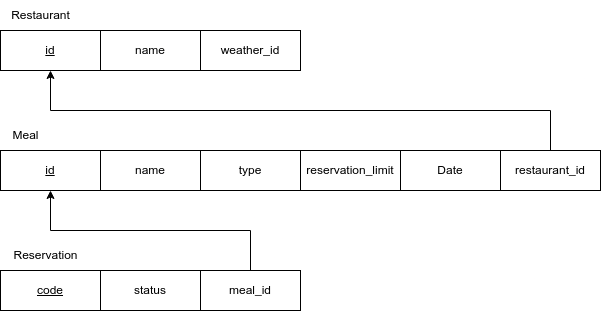

The diagram above was exported from draw.io. Its source (the exported page's mxGraphModel, read from the mxfile embedded in the PNG):
<mxGraphModel dx="1337" dy="571" grid="1" gridSize="10" guides="1" tooltips="1" connect="1" arrows="1" fold="1" page="1" pageScale="1" pageWidth="827" pageHeight="1169" math="0" shadow="0">
  <root>
    <mxCell id="0" />
    <mxCell id="1" parent="0" />
    <mxCell id="e-uRafsbLj2VwZZroogg-39" value="Restaurant" style="text;html=1;align=center;verticalAlign=middle;resizable=0;points=[];autosize=1;strokeColor=none;fillColor=none;" parent="1" vertex="1">
      <mxGeometry x="80" y="40" width="80" height="30" as="geometry" />
    </mxCell>
    <mxCell id="e-uRafsbLj2VwZZroogg-40" value="&lt;u&gt;id&lt;/u&gt;" style="whiteSpace=wrap;html=1;align=center;" parent="1" vertex="1">
      <mxGeometry x="80" y="70" width="100" height="40" as="geometry" />
    </mxCell>
    <mxCell id="e-uRafsbLj2VwZZroogg-41" value="name" style="whiteSpace=wrap;html=1;align=center;" parent="1" vertex="1">
      <mxGeometry x="180" y="70" width="100" height="40" as="geometry" />
    </mxCell>
    <mxCell id="e-uRafsbLj2VwZZroogg-43" value="weather_id" style="whiteSpace=wrap;html=1;align=center;" parent="1" vertex="1">
      <mxGeometry x="280" y="70" width="100" height="40" as="geometry" />
    </mxCell>
    <mxCell id="e-uRafsbLj2VwZZroogg-44" value="&lt;u&gt;id&lt;/u&gt;" style="whiteSpace=wrap;html=1;align=center;" parent="1" vertex="1">
      <mxGeometry x="80" y="190" width="100" height="40" as="geometry" />
    </mxCell>
    <mxCell id="e-uRafsbLj2VwZZroogg-45" value="name" style="whiteSpace=wrap;html=1;align=center;" parent="1" vertex="1">
      <mxGeometry x="180" y="190" width="100" height="40" as="geometry" />
    </mxCell>
    <mxCell id="e-uRafsbLj2VwZZroogg-46" value="type" style="whiteSpace=wrap;html=1;align=center;" parent="1" vertex="1">
      <mxGeometry x="280" y="190" width="100" height="40" as="geometry" />
    </mxCell>
    <mxCell id="e-uRafsbLj2VwZZroogg-47" value="reservation_limit" style="whiteSpace=wrap;html=1;align=center;" parent="1" vertex="1">
      <mxGeometry x="380" y="190" width="100" height="40" as="geometry" />
    </mxCell>
    <mxCell id="e-uRafsbLj2VwZZroogg-48" value="Meal" style="text;html=1;align=center;verticalAlign=middle;resizable=0;points=[];autosize=1;strokeColor=none;fillColor=none;" parent="1" vertex="1">
      <mxGeometry x="80" y="160" width="50" height="30" as="geometry" />
    </mxCell>
    <mxCell id="e-uRafsbLj2VwZZroogg-50" style="edgeStyle=orthogonalEdgeStyle;rounded=0;orthogonalLoop=1;jettySize=auto;html=1;entryX=0.5;entryY=1;entryDx=0;entryDy=0;" parent="1" source="e-uRafsbLj2VwZZroogg-49" target="e-uRafsbLj2VwZZroogg-40" edge="1">
      <mxGeometry relative="1" as="geometry">
        <Array as="points">
          <mxPoint x="630" y="150" />
          <mxPoint x="130" y="150" />
        </Array>
      </mxGeometry>
    </mxCell>
    <mxCell id="e-uRafsbLj2VwZZroogg-49" value="restaurant_id" style="whiteSpace=wrap;html=1;align=center;" parent="1" vertex="1">
      <mxGeometry x="580" y="190" width="100" height="40" as="geometry" />
    </mxCell>
    <mxCell id="e-uRafsbLj2VwZZroogg-51" value="&lt;u&gt;code&lt;/u&gt;" style="whiteSpace=wrap;html=1;align=center;" parent="1" vertex="1">
      <mxGeometry x="80" y="310" width="100" height="40" as="geometry" />
    </mxCell>
    <mxCell id="e-uRafsbLj2VwZZroogg-52" value="status" style="whiteSpace=wrap;html=1;align=center;" parent="1" vertex="1">
      <mxGeometry x="180" y="310" width="100" height="40" as="geometry" />
    </mxCell>
    <mxCell id="e-uRafsbLj2VwZZroogg-57" style="edgeStyle=orthogonalEdgeStyle;rounded=0;orthogonalLoop=1;jettySize=auto;html=1;" parent="1" source="e-uRafsbLj2VwZZroogg-53" target="e-uRafsbLj2VwZZroogg-44" edge="1">
      <mxGeometry relative="1" as="geometry">
        <Array as="points">
          <mxPoint x="330" y="270" />
          <mxPoint x="130" y="270" />
        </Array>
      </mxGeometry>
    </mxCell>
    <mxCell id="e-uRafsbLj2VwZZroogg-53" value="meal_id" style="whiteSpace=wrap;html=1;align=center;" parent="1" vertex="1">
      <mxGeometry x="280" y="310" width="100" height="40" as="geometry" />
    </mxCell>
    <mxCell id="e-uRafsbLj2VwZZroogg-55" value="Reservation" style="text;html=1;align=center;verticalAlign=middle;resizable=0;points=[];autosize=1;strokeColor=none;fillColor=none;" parent="1" vertex="1">
      <mxGeometry x="80" y="280" width="90" height="30" as="geometry" />
    </mxCell>
    <mxCell id="KHoxGI9FEWNgr0mCdTk5-1" value="Date" style="whiteSpace=wrap;html=1;align=center;" vertex="1" parent="1">
      <mxGeometry x="480" y="190" width="100" height="40" as="geometry" />
    </mxCell>
  </root>
</mxGraphModel>